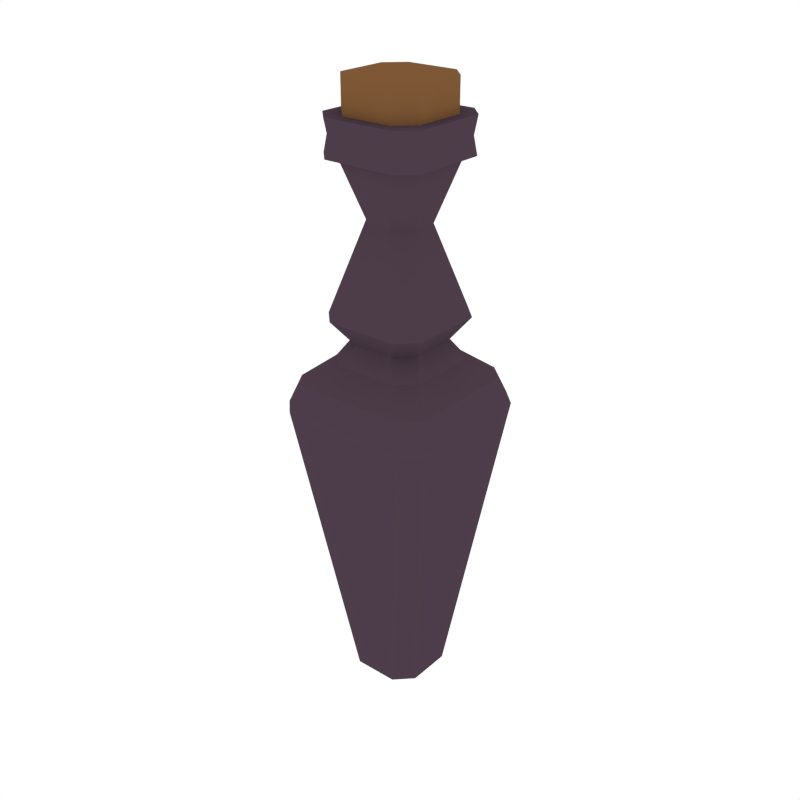 # Source: Prop_Bottle_1.blend  (saved by Blender 2.79.0; exported with 4.5.12 LTS)
import bpy
from mathutils import Matrix  # noqa: F401  (used for matrix-valued properties, if any)

bpy.ops.wm.read_factory_settings(use_empty=True)
scene = bpy.context.scene
scene.name = 'Scene'

# ---- collections
col_collection_1 = bpy.data.collections.new('Collection 1'); scene.collection.children.link(col_collection_1)

# ---- images (referenced by path relative to the original .blend; pixels are not part of the script)
import os
ASSET_DIR = os.environ.get("B2B_ASSET_DIR", "")  # directory of the original .blend (textures are referenced by path, not embedded)
HERE = os.path.dirname(os.path.abspath(__file__))  # packed textures are extracted next to this script under _unpacked/

def load_image(name, relpath, width, height, colorspace="sRGB"):
    """Load a texture the original file referenced (path relative to the .blend, or extracted next to this script)."""
    p = next((c for c in (os.path.join(HERE, relpath), os.path.join(ASSET_DIR, relpath)) if relpath and os.path.exists(c)), "")
    if p:
        img = bpy.data.images.load(p, check_existing=True)
        img.name = name
    else:  # same state as the original file: an image datablock whose file is absent (Cycles renders it pink)
        img = bpy.data.images.new(name, width, height)
        img.source = "FILE"
        img.filepath = "//" + (relpath or name)
    img.colorspace_settings.name = colorspace
    return img
img_atlas_pirate_png = load_image('Atlas_Pirate.png', '_unpacked/Atlas_Pirate.1037e7c5.png', 32, 32, 'sRGB')

# ---- materials (node trees are filled in below, after node groups)
mat_atlas = bpy.data.materials.new('Atlas')
mat_atlas.alpha_threshold = 0.0
mat_atlas.roughness = 0.5

# ---- material node trees
mat_atlas.use_nodes = True; mat_atlas.node_tree.nodes.clear()
_N = mat_atlas.node_tree.nodes; _L = mat_atlas.node_tree.links
n0 = _N.new('ShaderNodeOutputMaterial'); n0.name = 'Material Output'; n0.location = (300, 300)
n1 = _N.new('ShaderNodeBsdfDiffuse'); n1.name = 'Diffuse BSDF'; n1.location = (10, 300)
n2 = _N.new('ShaderNodeTexImage'); n2.name = 'Image Texture'; n2.location = (-180, 300)
n2.width = 140
n2.image = img_atlas_pirate_png
_L.new(n1.outputs[0], n0.inputs[0])
_L.new(n2.outputs[0], n1.inputs[0])
n0.is_active_output = True

# ---- world
world_world = bpy.data.worlds.new('World'); scene.world = world_world
world_world.color = (1.0, 1.0, 1.0)
world_world.use_sun_shadow = False
world_world.sun_shadow_jitter_overblur = 0.0
world_world.cycles.sampling_method = 'NONE'
world_world.cycles.sample_map_resolution = 256

# ---- meshes
me_cube_023 = bpy.data.meshes.new('Cube.023')
me_cube_023.from_pydata([(-0.03211, -0.05615, -0.002409), (-0.05615, -0.03211, -0.002409), (-0.05615, 0.03211, -0.002409), (-0.03211, 0.05615, -0.002409), (0.05615, -0.03211, -0.002409), (0.03211, -0.05615, -0.002409), (0.03211, 0.05615, -0.002409), (0.05615, 0.03211, -0.002409), (-0.02985, -0.05389, 0.5199), (-0.05389, -0.02985, 0.5199), (-0.02985, 0.05389, 0.5199), (-0.05389, 0.02985, 0.5199), (0.02985, 0.05389, 0.5199), (0.05389, 0.02985, 0.5199), (0.02985, -0.05389, 0.5199), (0.05389, -0.02985, 0.5199), (-0.05309, -0.07713, 0.5538), (-0.07713, -0.05309, 0.5538), (-0.07713, 0.05309, 0.5538), (-0.05309, 0.07713, 0.5538), (0.05309, 0.07713, 0.5538), (0.07713, 0.05309, 0.5538), (0.07713, -0.05309, 0.5538), (0.05309, -0.07713, 0.5538), (-0.01635, -0.04039, 0.6814), (-0.04039, -0.01635, 0.6814), (-0.04039, 0.01635, 0.6814), (-0.01635, 0.04039, 0.6814), (0.01635, 0.04039, 0.6814), (0.04039, 0.01635, 0.6814), (0.04039, -0.01635, 0.6814), (0.01635, -0.04039, 0.6814), (-0.04063, -0.06467, 0.7613), (-0.06467, -0.04063, 0.7613), (-0.06467, 0.04063, 0.7613), (-0.04063, 0.06467, 0.7613), (0.04063, 0.06467, 0.7613), (0.06467, 0.04063, 0.7613), (0.06467, -0.04063, 0.7613), (0.04063, -0.06467, 0.7613), (-0.05319, -0.07723, 0.7644), (-0.07723, -0.05319, 0.7644), (-0.07723, 0.05319, 0.7644), (-0.05319, 0.07723, 0.7644), (0.05319, 0.07723, 0.7644), (0.07723, 0.05319, 0.7644), (0.07723, -0.05319, 0.7644), (0.05319, -0.07723, 0.7644), (-0.06121, -0.03718, 0.8152), (-0.03718, -0.06121, 0.8152), (-0.03718, 0.06121, 0.8152), (-0.06121, 0.03718, 0.8152), (0.03718, 0.06121, 0.8152), (0.06121, 0.03718, 0.8152), (0.06121, -0.03718, 0.8152), (0.03718, -0.06121, 0.8152), (0.07077, 0.04673, 0.4926), (0.04673, 0.07077, 0.4926), (0.07077, -0.04673, 0.4926), (0.04673, -0.07077, 0.4926), (-0.07077, -0.04673, 0.4926), (-0.04673, -0.07077, 0.4926), (-0.07077, 0.04673, 0.4926), (-0.04673, 0.07077, 0.4926), (-0.04975, 0.07379, 0.7895), (-0.07379, 0.04975, 0.7895), (0.04975, 0.07379, 0.7895), (0.07379, 0.04975, 0.7895), (0.07379, -0.04975, 0.7895), (0.04975, -0.07379, 0.7895), (-0.07379, -0.04975, 0.7895), (-0.04975, -0.07379, 0.7895), (-0.07723, 0.05319, 0.8147), (-0.05319, 0.07723, 0.8147), (0.05319, 0.07723, 0.8147), (0.07723, 0.05319, 0.8147), (0.07723, -0.05319, 0.8147), (0.05319, -0.07723, 0.8147), (-0.05319, -0.07723, 0.8147), (-0.07723, -0.05319, 0.8147), (-0.03718, 0.06121, 0.8607), (-0.06121, 0.03718, 0.8607), (0.06121, 0.03718, 0.8607), (0.03718, 0.06121, 0.8607), (0.03718, -0.06121, 0.8607), (0.06121, -0.03718, 0.8607), (-0.06121, -0.03718, 0.8607), (-0.03718, -0.06121, 0.8607), (-0.09317, -0.1172, 0.4263), (-0.08011, -0.1042, 0.4645), (-0.1042, -0.08011, 0.4645), (-0.1172, -0.09317, 0.4263), (-0.1172, 0.09317, 0.4263), (-0.1042, 0.08011, 0.4645), (-0.08011, 0.1042, 0.4645), (-0.09317, 0.1172, 0.4263), (0.1172, -0.09317, 0.4263), (0.1042, -0.08011, 0.4645), (0.08011, -0.1042, 0.4645), (0.09317, -0.1172, 0.4263), (0.09317, 0.1172, 0.4263), (0.08011, 0.1042, 0.4645), (0.1042, 0.08011, 0.4645), (0.1172, 0.09317, 0.4263)], [], [(99, 5, 4, 96), (5, 99, 88, 0), (40, 47, 69, 71), (1, 91, 92, 2), (90, 60, 62, 93), (8, 14, 23, 16), (9, 17, 18, 11), (16, 23, 31, 24), (57, 63, 10, 12), (32, 39, 47, 40), (48, 86, 81, 51), (61, 59, 14, 8), (101, 57, 56, 102), (15, 13, 21, 22), (10, 19, 20, 12), (29, 37, 38, 30), (21, 29, 30, 22), (44, 43, 64, 66), (17, 25, 26, 18), (19, 27, 28, 20), (24, 31, 39, 32), (27, 35, 36, 28), (64, 73, 74, 66), (25, 33, 34, 26), (37, 45, 46, 38), (53, 54, 76, 75), (33, 41, 42, 34), (82, 83, 80, 81, 86, 87, 84, 85), (52, 50, 80, 83), (67, 75, 76, 68), (54, 53, 82, 85), (58, 56, 13, 15), (62, 60, 9, 11), (63, 94, 93, 62), (3, 6, 7, 4, 5, 0, 1, 2), (59, 98, 97, 58), (65, 70, 79, 72), (35, 43, 44, 36), (94, 63, 57, 101), (42, 41, 70, 65), (48, 51, 72, 79), (46, 45, 67, 68), (49, 55, 84, 87), (50, 52, 74, 73), (49, 78, 77, 55), (89, 61, 60, 90), (3, 95, 100, 6), (7, 103, 96, 4), (57, 12, 13, 56), (97, 102, 56, 58), (61, 8, 9, 60), (95, 3, 2, 92), (8, 16, 17, 9), (19, 10, 11, 18), (15, 22, 23, 14), (21, 13, 12, 20), (22, 30, 31, 23), (25, 17, 16, 24), (18, 26, 27, 19), (29, 21, 20, 28), (28, 36, 37, 29), (39, 31, 30, 38), (24, 32, 33, 25), (35, 27, 26, 34), (38, 46, 47, 39), (41, 33, 32, 40), (34, 42, 43, 35), (45, 37, 36, 44), (65, 72, 73, 64), (67, 45, 44, 66), (69, 47, 46, 68), (71, 78, 79, 70), (51, 81, 80, 50), (49, 87, 86, 48), (103, 7, 6, 100), (14, 59, 58, 15), (89, 98, 59, 61), (10, 63, 62, 11), (42, 65, 64, 43), (75, 67, 66, 74), (77, 69, 68, 76), (40, 71, 70, 41), (50, 73, 72, 51), (53, 75, 74, 52), (55, 77, 76, 54), (48, 79, 78, 49), (84, 55, 54, 85), (52, 83, 82, 53), (71, 69, 77, 78), (89, 90, 91, 88), (93, 94, 95, 92), (101, 102, 103, 100), (97, 98, 99, 96), (90, 93, 92, 91), (98, 89, 88, 99), (102, 97, 96, 103), (94, 101, 100, 95), (0, 88, 91, 1)])
_uv = me_cube_023.uv_layers.new(name='UVMap')
_uv.uv.foreach_set('vector', [0.1396, 0.9873, 0.1396, 0.9873, 0.1396, 0.9873, 0.1396, 0.9873, 0.1396, 0.9873, 0.1396, 0.9873, 0.1396, 0.9873, 0.1396, 0.9873, 0.1396, 0.9873, 0.1396, 0.9873, 0.1396, 0.9873, 0.1396, 0.9873, 0.1396, 0.9873, 0.1396, 0.9873, 0.1396, 0.9873, 0.1396, 0.9873, 0.1396, 0.9873, 0.1396, 0.9873, 0.1396, 0.9873, 0.1396, 0.9873, 0.1396, 0.9873, 0.1396, 0.9873, 0.1396, 0.9873, 0.1396, 0.9873, 0.1396, 0.9873, 0.1396, 0.9873, 0.1396, 0.9873, 0.1396, 0.9873, 0.1396, 0.9873, 0.1396, 0.9873, 0.1396, 0.9873, 0.1396, 0.9873, 0.1396, 0.9873, 0.1396, 0.9873, 0.1396, 0.9873, 0.1396, 0.9873, 0.1396, 0.9873, 0.1396, 0.9873, 0.1396, 0.9873, 0.1396, 0.9873, 0.04102, 0.9521, 0.04102, 0.9521, 0.04102, 0.9521, 0.04102, 0.9521, 0.1396, 0.9873, 0.1396, 0.9873, 0.1396, 0.9873, 0.1396, 0.9873, 0.1396, 0.9873, 0.1396, 0.9873, 0.1396, 0.9873, 0.1396, 0.9873, 0.1396, 0.9873, 0.1396, 0.9873, 0.1396, 0.9873, 0.1396, 0.9873, 0.1396, 0.9873, 0.1396, 0.9873, 0.1396, 0.9873, 0.1396, 0.9873, 0.1396, 0.9873, 0.1396, 0.9873, 0.1396, 0.9873, 0.1396, 0.9873, 0.1396, 0.9873, 0.1396, 0.9873, 0.1396, 0.9873, 0.1396, 0.9873, 0.1396, 0.9873, 0.1396, 0.9873, 0.1396, 0.9873, 0.1396, 0.9873, 0.1396, 0.9873, 0.1396, 0.9873, 0.1396, 0.9873, 0.1396, 0.9873, 0.1396, 0.9873, 0.1396, 0.9873, 0.1396, 0.9873, 0.1396, 0.9873, 0.1396, 0.9873, 0.1396, 0.9873, 0.1396, 0.9873, 0.1396, 0.9873, 0.1396, 0.9873, 0.1396, 0.9873, 0.1396, 0.9873, 0.1396, 0.9873, 0.1396, 0.9873, 0.1396, 0.9873, 0.1396, 0.9873, 0.1396, 0.9873, 0.1396, 0.9873, 0.1396, 0.9873, 0.1396, 0.9873, 0.1396, 0.9873, 0.1396, 0.9873, 0.1396, 0.9873, 0.1396, 0.9873, 0.1396, 0.9873, 0.1396, 0.9873, 0.1396, 0.9873, 0.1396, 0.9873, 0.1396, 0.9873, 0.1396, 0.9873, 0.1396, 0.9873, 0.1396, 0.9873, 0.1396, 0.9873, 0.04102, 0.9521, 0.04102, 0.9521, 0.04102, 0.9521, 0.04102, 0.9521, 0.04102, 0.9521, 0.04102, 0.9521, 0.04102, 0.9521, 0.04102, 0.9521, 0.04102, 0.9521, 0.04102, 0.9521, 0.04102, 0.9521, 0.04102, 0.9521, 0.1396, 0.9873, 0.1396, 0.9873, 0.1396, 0.9873, 0.1396, 0.9873, 0.04102, 0.9521, 0.04102, 0.9521, 0.04102, 0.9521, 0.04102, 0.9521, 0.1396, 0.9873, 0.1396, 0.9873, 0.1396, 0.9873, 0.1396, 0.9873, 0.1396, 0.9873, 0.1396, 0.9873, 0.1396, 0.9873, 0.1396, 0.9873, 0.1396, 0.9873, 0.1396, 0.9873, 0.1396, 0.9873, 0.1396, 0.9873, 0.1396, 0.9873, 0.1396, 0.9873, 0.1396, 0.9873, 0.1396, 0.9873, 0.1396, 0.9873, 0.1396, 0.9873, 0.1396, 0.9873, 0.1396, 0.9873, 0.1396, 0.9873, 0.1396, 0.9873, 0.1396, 0.9873, 0.1396, 0.9873, 0.1396, 0.9873, 0.1396, 0.9873, 0.1396, 0.9873, 0.1396, 0.9873, 0.1396, 0.9873, 0.1396, 0.9873, 0.1396, 0.9873, 0.1396, 0.9873, 0.1396, 0.9873, 0.1396, 0.9873, 0.1396, 0.9873, 0.1396, 0.9873, 0.1396, 0.9873, 0.1396, 0.9873, 0.1396, 0.9873, 0.1396, 0.9873, 0.1396, 0.9873, 0.1396, 0.9873, 0.1396, 0.9873, 0.1396, 0.9873, 0.1396, 0.9873, 0.1396, 0.9873, 0.1396, 0.9873, 0.1396, 0.9873, 0.04102, 0.9521, 0.04102, 0.9521, 0.04102, 0.9521, 0.04102, 0.9521, 0.1396, 0.9873, 0.1396, 0.9873, 0.1396, 0.9873, 0.1396, 0.9873, 0.1396, 0.9873, 0.1396, 0.9873, 0.1396, 0.9873, 0.1396, 0.9873, 0.1396, 0.9873, 0.1396, 0.9873, 0.1396, 0.9873, 0.1396, 0.9873, 0.1396, 0.9873, 0.1396, 0.9873, 0.1396, 0.9873, 0.1396, 0.9873, 0.1396, 0.9873, 0.1396, 0.9873, 0.1396, 0.9873, 0.1396, 0.9873, 0.1396, 0.9873, 0.1396, 0.9873, 0.1396, 0.9873, 0.1396, 0.9873, 0.1396, 0.9873, 0.1396, 0.9873, 0.1396, 0.9873, 0.1396, 0.9873, 0.1396, 0.9873, 0.1396, 0.9873, 0.1396, 0.9873, 0.1396, 0.9873, 0.1396, 0.9873, 0.1396, 0.9873, 0.1396, 0.9873, 0.1396, 0.9873, 0.1396, 0.9873, 0.1396, 0.9873, 0.1396, 0.9873, 0.1396, 0.9873, 0.1396, 0.9873, 0.1396, 0.9873, 0.1396, 0.9873, 0.1396, 0.9873, 0.1396, 0.9873, 0.1396, 0.9873, 0.1396, 0.9873, 0.1396, 0.9873, 0.1396, 0.9873, 0.1396, 0.9873, 0.1396, 0.9873, 0.1396, 0.9873, 0.1396, 0.9873, 0.1396, 0.9873, 0.1396, 0.9873, 0.1396, 0.9873, 0.1396, 0.9873, 0.1396, 0.9873, 0.1396, 0.9873, 0.1396, 0.9873, 0.1396, 0.9873, 0.1396, 0.9873, 0.1396, 0.9873, 0.1396, 0.9873, 0.1396, 0.9873, 0.1396, 0.9873, 0.1396, 0.9873, 0.1396, 0.9873, 0.1396, 0.9873, 0.1396, 0.9873, 0.1396, 0.9873, 0.1396, 0.9873, 0.1396, 0.9873, 0.1396, 0.9873, 0.1396, 0.9873, 0.1396, 0.9873, 0.1396, 0.9873, 0.1396, 0.9873, 0.1396, 0.9873, 0.1396, 0.9873, 0.1396, 0.9873, 0.1396, 0.9873, 0.1396, 0.9873, 0.1396, 0.9873, 0.1396, 0.9873, 0.1396, 0.9873, 0.1396, 0.9873, 0.1396, 0.9873, 0.1396, 0.9873, 0.1396, 0.9873, 0.1396, 0.9873, 0.1396, 0.9873, 0.1396, 0.9873, 0.1396, 0.9873, 0.1396, 0.9873, 0.1396, 0.9873, 0.1396, 0.9873, 0.1396, 0.9873, 0.1396, 0.9873, 0.1396, 0.9873, 0.1396, 0.9873, 0.1396, 0.9873, 0.1396, 0.9873, 0.1396, 0.9873, 0.1396, 0.9873, 0.1396, 0.9873, 0.1396, 0.9873, 0.1396, 0.9873, 0.1396, 0.9873, 0.1396, 0.9873, 0.1396, 0.9873, 0.1396, 0.9873, 0.1396, 0.9873, 0.1396, 0.9873, 0.1396, 0.9873, 0.1396, 0.9873, 0.04102, 0.9521, 0.04102, 0.9521, 0.04102, 0.9521, 0.04102, 0.9521, 0.04102, 0.9521, 0.04102, 0.9521, 0.04102, 0.9521, 0.04102, 0.9521, 0.1396, 0.9873, 0.1396, 0.9873, 0.1396, 0.9873, 0.1396, 0.9873, 0.1396, 0.9873, 0.1396, 0.9873, 0.1396, 0.9873, 0.1396, 0.9873, 0.1396, 0.9873, 0.1396, 0.9873, 0.1396, 0.9873, 0.1396, 0.9873, 0.1396, 0.9873, 0.1396, 0.9873, 0.1396, 0.9873, 0.1396, 0.9873, 0.1396, 0.9873, 0.1396, 0.9873, 0.1396, 0.9873, 0.1396, 0.9873, 0.1396, 0.9873, 0.1396, 0.9873, 0.1396, 0.9873, 0.1396, 0.9873, 0.1396, 0.9873, 0.1396, 0.9873, 0.1396, 0.9873, 0.1396, 0.9873, 0.1396, 0.9873, 0.1396, 0.9873, 0.1396, 0.9873, 0.1396, 0.9873, 0.1396, 0.9873, 0.1396, 0.9873, 0.1396, 0.9873, 0.1396, 0.9873, 0.1396, 0.9873, 0.1396, 0.9873, 0.1396, 0.9873, 0.1396, 0.9873, 0.1396, 0.9873, 0.1396, 0.9873, 0.1396, 0.9873, 0.1396, 0.9873, 0.1396, 0.9873, 0.1396, 0.9873, 0.1396, 0.9873, 0.1396, 0.9873, 0.04102, 0.9521, 0.04102, 0.9521, 0.04102, 0.9521, 0.04102, 0.9521, 0.04102, 0.9521, 0.04102, 0.9521, 0.04102, 0.9521, 0.04102, 0.9521, 0.1396, 0.9873, 0.1396, 0.9873, 0.1396, 0.9873, 0.1396, 0.9873, 0.1396, 0.9873, 0.1396, 0.9873, 0.1396, 0.9873, 0.1396, 0.9873, 0.1396, 0.9873, 0.1396, 0.9873, 0.1396, 0.9873, 0.1396, 0.9873, 0.1396, 0.9873, 0.1396, 0.9873, 0.1396, 0.9873, 0.1396, 0.9873, 0.1396, 0.9873, 0.1396, 0.9873, 0.1396, 0.9873, 0.1396, 0.9873, 0.1396, 0.9873, 0.1396, 0.9873, 0.1396, 0.9873, 0.1396, 0.9873, 0.1396, 0.9873, 0.1396, 0.9873, 0.1396, 0.9873, 0.1396, 0.9873, 0.1396, 0.9873, 0.1396, 0.9873, 0.1396, 0.9873, 0.1396, 0.9873, 0.1396, 0.9873, 0.1396, 0.9873, 0.1396, 0.9873, 0.1396, 0.9873, 0.1396, 0.9873, 0.1396, 0.9873, 0.1396, 0.9873, 0.1396, 0.9873])
me_cube_023.materials.append(mat_atlas)
me_cube_023.use_remesh_preserve_volume = False
me_cube_023.use_remesh_preserve_attributes = False
me_cube_023.use_mirror_vertex_groups = False
me_cube_023.update()

# ---- objects
ob_prop_bottle_1 = bpy.data.objects.new('Prop_Bottle_1', me_cube_023)

# ---- transforms, parenting, visibility, modifiers, constraints
ob_prop_bottle_1.location = (0.0, 0.0, 0.0)
ob_prop_bottle_1.lineart.crease_threshold = 0.0
_vg = ob_prop_bottle_1.vertex_groups.new(name='Group')

# ---- collection membership
col_collection_1.objects.link(ob_prop_bottle_1)

# ---- scene / render settings (as saved in the file)
scene.frame_start = 1; scene.frame_end = 250; scene.frame_set(0)
scene.render.engine = 'CYCLES'
scene.render.resolution_x = 1000
scene.render.resolution_y = 1000
scene.render.dither_intensity = 0.0
scene.cycles.samples = 200
scene.cycles.sampling_pattern = 'TABULATED_SOBOL'
scene.cycles.light_sampling_threshold = 0.0
scene.cycles.use_adaptive_sampling = False
scene.cycles.use_light_tree = False
scene.cycles.caustics_reflective = False
scene.cycles.caustics_refractive = False
scene.cycles.blur_glossy = 0.0
scene.cycles.max_bounces = 2
scene.cycles.pixel_filter_type = 'GAUSSIAN'
scene.cycles.sample_clamp_indirect = 0.0
scene.view_settings.view_transform = 'Standard'
bpy.context.view_layer.update()

# ---- added for rendering (the .blend has no active camera): camera
cam_auto = bpy.data.cameras.new('AutoCamera')
cam_auto.lens = 50.0
cam_auto.sensor_width = 36.0
cam_auto.clip_end = 1000.0
ob_auto_camera = bpy.data.objects.new('AutoCamera', cam_auto)
scene.collection.objects.link(ob_auto_camera)
ob_auto_camera.location = (0.855482, -1.02658, 1.11355)
ob_auto_camera.rotation_euler = (1.09748, -7.21219e-08, 0.694738)
scene.camera = ob_auto_camera
bpy.context.view_layer.update()
